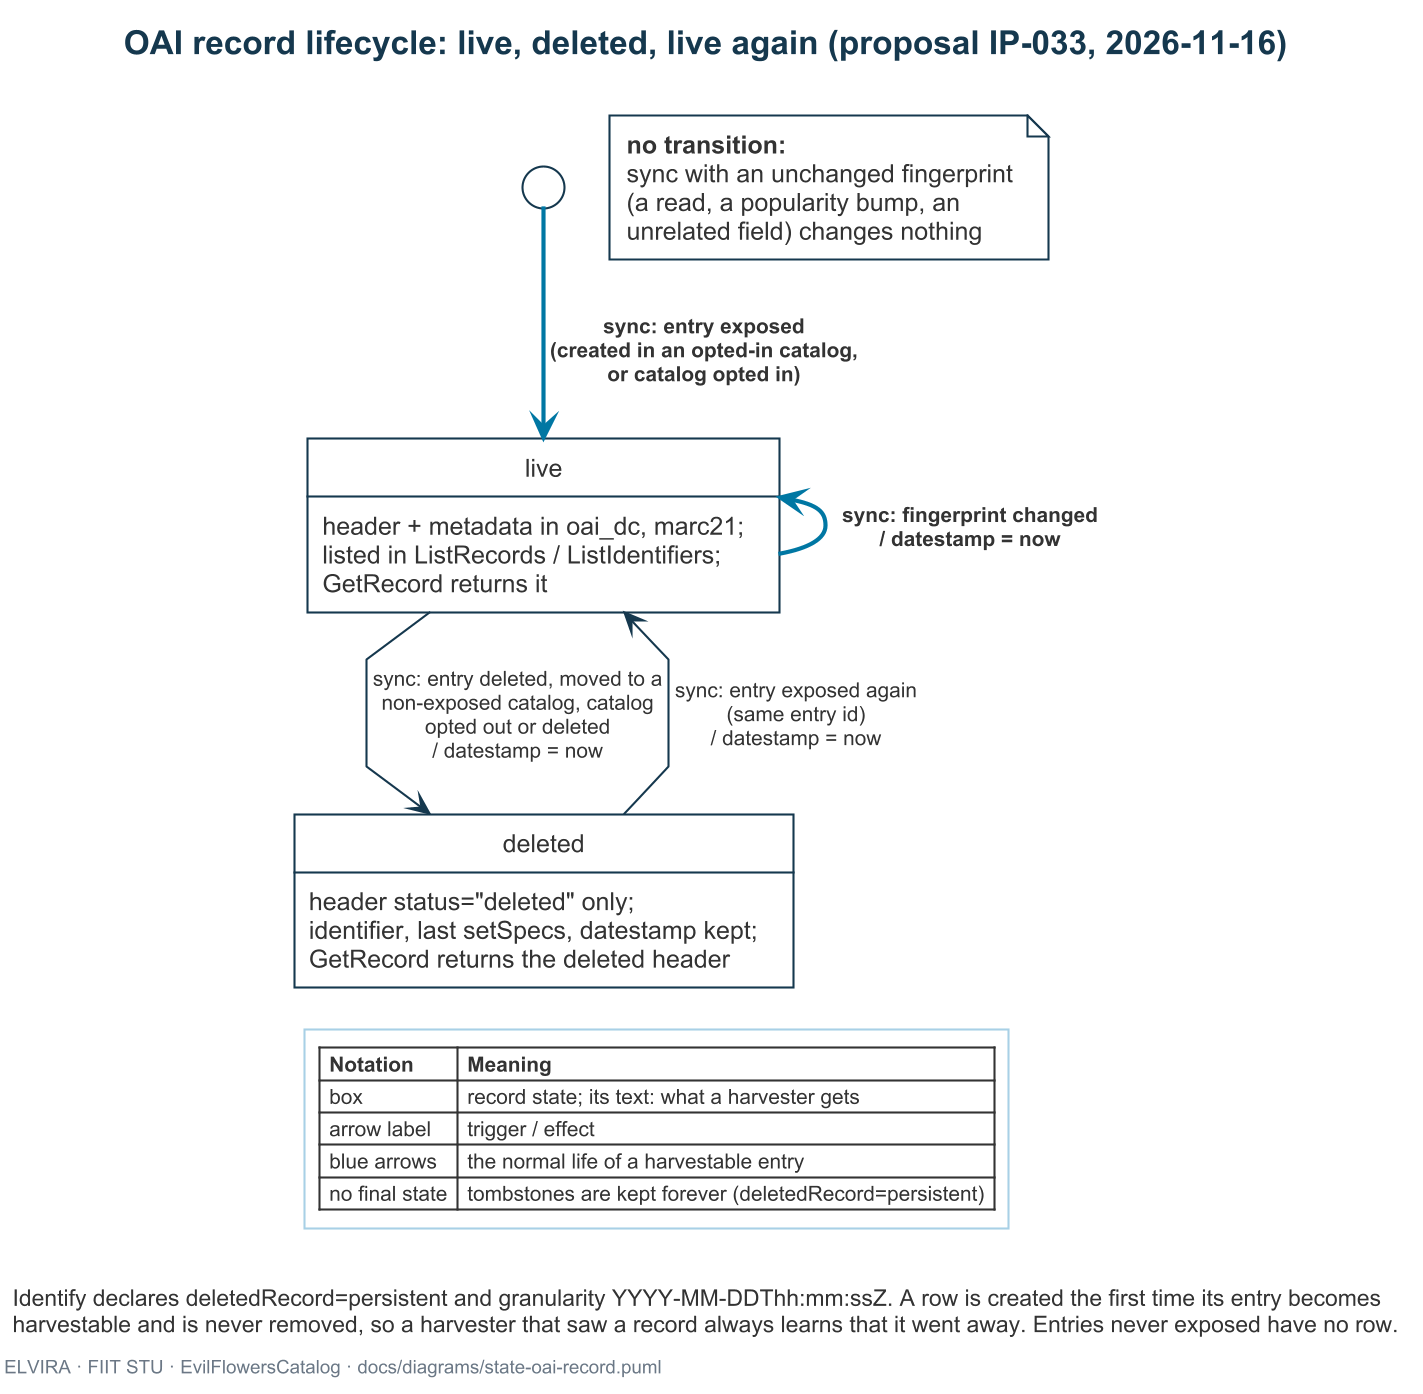

The diagram above was rendered by PlantUML. Its source (embedded in the PNG):
@startuml state-oai-record
!include elvira.iuml
' =============================================================================
' What: an OAI record is live or deleted, never gone: deletion and withdrawal
'       from exposure both leave a tombstone that keeps its identifier, last
'       setSpecs and datestamp, which is what deletedRecord=persistent promises;
'       every transition sets the datestamp, a sync with an unchanged
'       fingerprint does not.
' Kind: UML state machine diagram, proposal (IP-033). Scope: one row of
'       oai_records (one per entry ever exposed). Omitted: storage details.
' Source: OAI-PMH 2.0 spec §2.5.1 (deletedRecord), §2.7.1 (datestamps)
'         (openarchives.org, read 2026-11-16).
' =============================================================================

title OAI record lifecycle: live, deleted, live again (proposal IP-033, 2026-11-16)

state "live" as live : header + metadata in oai_dc, marc21;\nlisted in ListRecords / ListIdentifiers;\nGetRecord returns it
state "deleted" as deleted : header status="deleted" only;\nidentifier, last setSpecs, datestamp kept;\nGetRecord returns the deleted header

[*] -[$accent()]down-> live : <b>sync: entry exposed</b>\n<b>(created in an opted-in catalog,</b>\n<b>or catalog opted in)</b>
live -[$accent()]left-> live : <b>sync: fingerprint changed</b>\n<b>/ datestamp = now</b>
live -down-> deleted : sync: entry deleted, moved to a\nnon-exposed catalog, catalog\nopted out or deleted\n/ datestamp = now
deleted -up-> live : sync: entry exposed again\n(same entry id)\n/ datestamp = now

note as N1
  **no transition:**
  sync with an unchanged fingerprint
  (a read, a popularity bump, an
  unrelated field) changes nothing
end note

legend bottom left
  |= Notation |= Meaning |
  | box | record state; its text: what a harvester gets |
  | arrow label | trigger / effect |
  | blue arrows | the normal life of a harvestable entry |
  | no final state | tombstones are kept forever (deletedRecord=persistent) |
endlegend

caption Identify declares deletedRecord=persistent and granularity YYYY-MM-DDThh:mm:ssZ. A row is created the first time its entry becomes\nharvestable and is never removed, so a harvester that saw a record always learns that it went away. Entries never exposed have no row.
footer ELVIRA · FIIT STU · EvilFlowersCatalog · docs/diagrams/state-oai-record.puml
@enduml